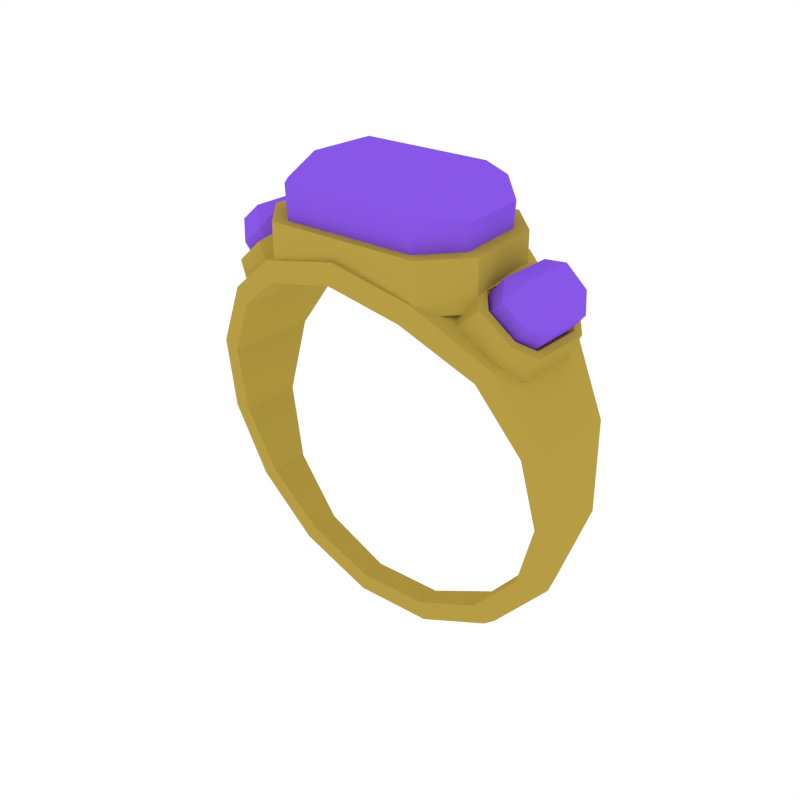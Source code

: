 # Source: Ring5.blend  (saved by Blender 2.79.0; exported with 4.5.12 LTS)
import bpy
from mathutils import Matrix  # noqa: F401  (used for matrix-valued properties, if any)

bpy.ops.wm.read_factory_settings(use_empty=True)
scene = bpy.context.scene
scene.name = 'Scene'

# ---- collections
col_collection_1 = bpy.data.collections.new('Collection 1'); scene.collection.children.link(col_collection_1)

# ---- materials (node trees are filled in below, after node groups)
mat_golden = bpy.data.materials.new('Golden')
mat_golden.alpha_threshold = 0.0
mat_golden.diffuse_color = (0.4672, 0.3365, 0.05892, 1.0)
mat_golden.roughness = 0.5
mat_lilac = bpy.data.materials.new('Lilac')
mat_lilac.alpha_threshold = 0.0
mat_lilac.diffuse_color = (0.2443, 0.09584, 0.8, 1.0)
mat_lilac.roughness = 0.5

# ---- material node trees

# ---- world
world_world = bpy.data.worlds.new('World'); scene.world = world_world
world_world.color = (1.0, 1.0, 1.0)
world_world.use_sun_shadow = False
world_world.sun_shadow_jitter_overblur = 0.0
world_world.cycles.sampling_method = 'NONE'
world_world.cycles.sample_map_resolution = 256

# ---- meshes
me_torus_012 = bpy.data.meshes.new('Torus.012')
me_torus_012.from_pydata([(0.3311, -3.202e-09, -0.03424), (0.3236, 0.04906, -0.03347), (0.2906, 0.0533, -0.03008), (0.2906, -0.0533, -0.03008), (0.3236, -0.04906, -0.03347), (0.2879, -2.844e-09, -0.1659), (0.2813, 0.03147, -0.1623), (0.2526, 0.03458, -0.146), (0.2526, -0.03458, -0.146), (0.2813, -0.03147, -0.1623), (0.1952, -9.291e-09, -0.2689), (0.1907, 0.02207, -0.2631), (0.1711, 0.02411, -0.2367), (0.1711, -0.02411, -0.2367), (0.1907, -0.02207, -0.2631), (0.06937, -4.474e-09, -0.3254), (0.06758, 0.01904, -0.3184), (0.06041, 0.02062, -0.2864), (0.06041, -0.02062, -0.2864), (0.06758, -0.01904, -0.3184), (-0.06817, -4.9e-09, -0.3257), (-0.06699, 0.01904, -0.3186), (-0.06068, 0.02062, -0.2866), (-0.06068, -0.02062, -0.2866), (-0.06699, -0.01904, -0.3186), (-0.1941, -5.09e-09, -0.2696), (-0.1902, 0.02204, -0.2637), (-0.1715, 0.02411, -0.2373), (-0.1715, -0.02411, -0.2373), (-0.1902, -0.02204, -0.2637), (-0.2872, -1.383e-08, -0.1669), (-0.2812, 0.03145, -0.1633), (-0.2534, 0.03458, -0.1469), (-0.2534, -0.03458, -0.1469), (-0.2812, -0.03145, -0.1633), (-0.3309, -8.46e-09, -0.03535), (-0.324, 0.04905, -0.03456), (-0.2918, 0.05331, -0.03105), (-0.2918, -0.05331, -0.03105), (-0.324, -0.04905, -0.03456), (-0.3172, -1.325e-08, 0.1023), (-0.3106, 0.07445, 0.1001), (-0.2798, 0.07939, 0.09014), (-0.2798, -0.07939, 0.09014), (-0.3106, -0.07445, 0.1001), (-0.2482, 7.242e-09, 0.2223), (-0.2432, 0.1011, 0.2175), (-0.2192, 0.1063, 0.1958), (-0.2192, -0.1063, 0.1958), (-0.2432, -0.1011, 0.2175), (-0.1361, -2.662e-08, 0.3038), (-0.1335, 0.1402, 0.2973), (-0.1205, 0.146, 0.2675), (-0.1205, -0.146, 0.2675), (-0.1335, -0.1402, 0.2973), (-0.0005192, -2.393e-08, 0.3328), (-0.0007977, 0.1444, 0.3257), (-0.001125, 0.1507, 0.2931), (-0.001125, -0.1507, 0.2931), (-0.0007977, -0.1444, 0.3257), (0.1352, -2.043e-08, 0.3043), (0.132, 0.1402, 0.2977), (0.1184, 0.146, 0.2679), (0.1184, -0.146, 0.2679), (0.132, -0.1402, 0.2977), (0.2475, 1.536e-08, 0.2231), (0.2419, 0.1011, 0.2183), (0.2172, 0.1063, 0.1965), (0.2172, -0.1063, 0.1965), (0.2419, -0.1011, 0.2183), (0.3169, -5.66e-09, 0.1034), (0.3097, 0.07442, 0.1012), (0.2782, 0.07939, 0.09107), (0.2782, -0.07939, 0.09107), (0.3097, -0.07442, 0.1012), (-0.2032, 0.06937, 0.2842), (-0.185, 0.04827, 0.2995), (-0.2229, 0.07058, 0.3078), (-0.2472, 0.04826, 0.3344), (-0.2114, 0.04927, 0.3309), (-0.185, -0.04513, 0.2995), (-0.2032, -0.06626, 0.2842), (-0.2472, -0.04512, 0.3344), (-0.2229, -0.06742, 0.3078), (-0.2114, -0.04606, 0.3309), (-0.2588, 0.04268, 0.2376), (-0.2406, 0.0652, 0.2529), (-0.2823, 0.04586, 0.3049), (-0.2603, 0.0666, 0.2764), (-0.2851, 0.04401, 0.269), (-0.2406, -0.06228, 0.2529), (-0.2588, -0.0399, 0.2376), (-0.2823, -0.04287, 0.3049), (-0.2851, -0.04115, 0.269), (-0.2603, -0.06362, 0.2764), (-0.2031, 0.0921, 0.2959), (-0.1792, 0.06388, 0.3159), (-0.1792, -0.0607, 0.3159), (-0.2031, -0.08893, 0.2959), (-0.276, 0.05466, 0.2347), (-0.2521, 0.08503, 0.2548), (-0.2521, -0.0821, 0.2548), (-0.276, -0.0519, 0.2347), (-0.1731, 0.1028, 0.2677), (-0.1457, 0.07153, 0.2907), (-0.1457, -0.06836, 0.2907), (-0.1731, -0.09973, 0.2677), (-0.2569, 0.05933, 0.1973), (-0.2295, 0.09347, 0.2204), (-0.2295, -0.09064, 0.2204), (-0.2569, -0.0567, 0.1973), (-0.2071, -0.07341, 0.2925), (-0.2481, -0.06868, 0.2582), (-0.268, -0.04385, 0.2415), (-0.268, 0.04663, 0.2415), (-0.2481, 0.07162, 0.2582), (-0.1872, -0.05005, 0.3092), (-0.2071, 0.07655, 0.2925), (-0.1872, 0.05322, 0.3092), (0.2446, 0.06458, 0.2495), (0.2628, 0.04226, 0.2342), (0.2644, 0.06599, 0.273), (0.2864, 0.04549, 0.3015), (0.2892, 0.04359, 0.2656), (0.2628, -0.03951, 0.2342), (0.2446, -0.06169, 0.2495), (0.2864, -0.04253, 0.3015), (0.2644, -0.06304, 0.273), (0.2892, -0.04076, 0.2656), (0.1891, 0.048, 0.2961), (0.2072, 0.06888, 0.2808), (0.2513, 0.04797, 0.331), (0.227, 0.0701, 0.3044), (0.2154, 0.04902, 0.3275), (0.2072, -0.06579, 0.2808), (0.1891, -0.04488, 0.2961), (0.2513, -0.04484, 0.331), (0.2154, -0.04583, 0.3275), (0.227, -0.06697, 0.3044), (0.2562, 0.08421, 0.2514), (0.28, 0.05407, 0.2313), (0.28, -0.05133, 0.2313), (0.2562, -0.0813, 0.2514), (0.1833, 0.06358, 0.3125), (0.2071, 0.09149, 0.2925), (0.2071, -0.08834, 0.2925), (0.1833, -0.06042, 0.3125), (0.2335, 0.09248, 0.217), (0.2609, 0.05862, 0.1939), (0.2609, -0.05603, 0.1939), (0.2335, -0.08968, 0.217), (0.1497, 0.07119, 0.2873), (0.1772, 0.1021, 0.2643), (0.1772, -0.09906, 0.2643), (0.1497, -0.06804, 0.2873), (0.2521, -0.06803, 0.2548), (0.2112, -0.0729, 0.2891), (0.1913, -0.04979, 0.3058), (0.1913, 0.05294, 0.3058), (0.2112, 0.07602, 0.2891), (0.272, -0.04342, 0.2381), (0.2521, 0.07094, 0.2548), (0.272, 0.04617, 0.2381), (0.1703, -0.06489, 0.358), (0.1198, -0.1217, 0.3577), (0.1732, -0.06565, 0.3985), (0.1198, -0.06298, 0.446), (0.1222, -0.1227, 0.4118), (-0.1038, -0.1217, 0.3577), (-0.1544, -0.06489, 0.358), (-0.1038, -0.06298, 0.446), (-0.1571, -0.06565, 0.3985), (-0.106, -0.1227, 0.4118), (0.1064, 0.1087, 0.359), (0.1603, 0.0519, 0.3587), (0.114, 0.04671, 0.4467), (0.1637, 0.05115, 0.3992), (0.1096, 0.1077, 0.4131), (-0.1448, 0.0519, 0.3587), (-0.09127, 0.1087, 0.359), (-0.09838, 0.04671, 0.4467), (-0.09425, 0.1077, 0.4131), (-0.148, 0.05115, 0.3992), (0.1929, -0.07301, 0.358), (0.1353, -0.1377, 0.3577), (-0.1193, -0.1377, 0.3577), (-0.1769, -0.07301, 0.358), (0.1201, 0.1247, 0.3591), (0.1815, 0.06002, 0.3588), (-0.1661, 0.06002, 0.3588), (-0.1051, 0.1247, 0.3591), (0.1929, -0.07301, 0.2796), (0.1353, -0.1377, 0.2793), (-0.1193, -0.1377, 0.2793), (-0.1769, -0.07301, 0.2796), (0.1201, 0.1247, 0.2808), (0.1815, 0.06002, 0.2804), (-0.1661, 0.06002, 0.2804), (-0.1051, 0.1247, 0.2808), (0.008003, -0.1217, 0.3577), (0.008013, -0.06298, 0.446), (0.008082, -0.1227, 0.4118), (0.007568, 0.1087, 0.359), (0.007826, 0.04671, 0.4467), (0.007673, 0.1077, 0.4131), (0.008007, -0.1377, 0.3577), (0.007512, 0.1247, 0.3591), (0.008007, -0.1377, 0.3055), (0.007512, 0.1247, 0.307)], [], [(0, 5, 6, 1), (1, 6, 7, 2), (3, 8, 9, 4), (4, 9, 5, 0), (5, 10, 11, 6), (6, 11, 12, 7), (17, 18, 13, 12), (8, 13, 14, 9), (9, 14, 10, 5), (10, 15, 16, 11), (11, 16, 17, 12), (63, 58, 57, 62), (13, 18, 19, 14), (14, 19, 15, 10), (15, 20, 21, 16), (16, 21, 22, 17), (58, 53, 52, 57), (18, 23, 24, 19), (19, 24, 20, 15), (20, 25, 26, 21), (21, 26, 27, 22), (12, 13, 8, 7), (23, 28, 29, 24), (24, 29, 25, 20), (25, 30, 31, 26), (26, 31, 32, 27), (22, 23, 18, 17), (28, 33, 34, 29), (29, 34, 30, 25), (30, 35, 36, 31), (31, 36, 37, 32), (32, 33, 28, 27), (33, 38, 39, 34), (34, 39, 35, 30), (35, 40, 41, 36), (36, 41, 42, 37), (27, 28, 23, 22), (38, 43, 44, 39), (39, 44, 40, 35), (40, 45, 46, 41), (41, 46, 47, 42), (52, 53, 48, 47), (43, 48, 49, 44), (44, 49, 45, 40), (45, 50, 51, 46), (46, 51, 52, 47), (43, 38, 37, 42), (48, 53, 54, 49), (49, 54, 50, 45), (50, 55, 56, 51), (51, 56, 57, 52), (67, 68, 63, 62), (53, 58, 59, 54), (54, 59, 55, 50), (55, 60, 61, 56), (56, 61, 62, 57), (73, 68, 67, 72), (58, 63, 64, 59), (59, 64, 60, 55), (60, 65, 66, 61), (61, 66, 67, 62), (2, 3, 73, 72), (63, 68, 69, 64), (64, 69, 65, 60), (65, 70, 71, 66), (66, 71, 72, 67), (8, 3, 2, 7), (68, 73, 74, 69), (69, 74, 70, 65), (70, 0, 1, 71), (71, 1, 2, 72), (48, 43, 42, 47), (73, 3, 4, 74), (74, 4, 0, 70), (38, 33, 32, 37), (86, 85, 89, 88), (87, 78, 77, 88), (82, 92, 94, 83), (94, 92, 93), (77, 78, 79), (75, 86, 88, 77), (90, 81, 83, 94), (82, 83, 84), (87, 88, 89), (81, 80, 84, 83), (80, 76, 79, 84), (78, 82, 84, 79), (91, 90, 94, 93), (92, 87, 89, 93), (85, 91, 93, 89), (76, 75, 77, 79), (92, 82, 78, 87), (111, 112, 101, 98), (112, 113, 102, 101), (114, 115, 100, 99), (113, 114, 99, 102), (116, 111, 98, 97), (115, 117, 95, 100), (117, 118, 96, 95), (118, 116, 97, 96), (95, 96, 104, 103), (100, 95, 103, 108), (98, 101, 109, 106), (101, 102, 110, 109), (97, 98, 106, 105), (102, 99, 107, 110), (96, 97, 105, 104), (99, 100, 108, 107), (76, 80, 116, 118), (75, 76, 118, 117), (86, 75, 117, 115), (80, 81, 111, 116), (91, 85, 114, 113), (85, 86, 115, 114), (90, 91, 113, 112), (81, 90, 112, 111), (130, 129, 133, 132), (131, 122, 121, 132), (126, 136, 138, 127), (138, 136, 137), (121, 122, 123), (119, 130, 132, 121), (134, 125, 127, 138), (126, 127, 128), (131, 132, 133), (125, 124, 128, 127), (124, 120, 123, 128), (122, 126, 128, 123), (135, 134, 138, 137), (136, 131, 133, 137), (129, 135, 137, 133), (120, 119, 121, 123), (136, 126, 122, 131), (155, 156, 145, 142), (156, 157, 146, 145), (158, 159, 144, 143), (157, 158, 143, 146), (160, 155, 142, 141), (159, 161, 139, 144), (161, 162, 140, 139), (162, 160, 141, 140), (139, 140, 148, 147), (144, 139, 147, 152), (142, 145, 153, 150), (145, 146, 154, 153), (141, 142, 150, 149), (146, 143, 151, 154), (140, 141, 149, 148), (143, 144, 152, 151), (120, 124, 160, 162), (119, 120, 162, 161), (130, 119, 161, 159), (124, 125, 155, 160), (135, 129, 158, 157), (129, 130, 159, 158), (134, 135, 157, 156), (125, 134, 156, 155), (174, 173, 177, 176), (175, 166, 165, 176), (170, 180, 182, 171), (182, 180, 181), (165, 166, 167), (163, 174, 176, 165), (178, 169, 171, 182), (170, 171, 172), (175, 176, 177), (169, 168, 172, 171), (199, 164, 167, 201), (200, 170, 172, 201), (179, 178, 182, 181), (203, 175, 177, 204), (202, 179, 181, 204), (164, 163, 165, 167), (203, 200, 166, 175), (173, 174, 188, 187), (202, 173, 187, 206), (168, 169, 186, 185), (174, 163, 183, 188), (163, 164, 184, 183), (199, 168, 185, 205), (169, 178, 189, 186), (178, 179, 190, 189), (186, 189, 197, 194), (189, 190, 198, 197), (185, 186, 194, 193), (206, 187, 195, 208), (205, 185, 193, 207), (187, 188, 196, 195), (183, 184, 192, 191), (188, 183, 191, 196), (184, 205, 207, 192), (190, 206, 208, 198), (164, 199, 205, 184), (179, 202, 206, 190), (180, 170, 200, 203), (173, 202, 204, 177), (180, 203, 204, 181), (166, 200, 201, 167), (168, 199, 201, 172)])
me_torus_012.polygons.foreach_set('material_index', [0, 0, 0, 0, 0, 0, 0, 0, 0, 0, 0, 0, 0, 0, 0, 0, 0, 0, 0, 0, 0, 0, 0, 0, 0, 0, 0, 0, 0, 0, 0, 0, 0, 0, 0, 0, 0, 0, 0, 0, 0, 0, 0, 0, 0, 0, 0, 0, 0, 0, 0, 0, 0, 0, 0, 0, 0, 0, 0, 0, 0, 0, 0, 0, 0, 0, 0, 0, 0, 0, 0, 0, 0, 0, 0, 1, 1, 1, 1, 1, 1, 1, 1, 1, 1, 1, 1, 1, 1, 1, 1, 1, 0, 0, 0, 0, 0, 0, 0, 0, 0, 0, 0, 0, 0, 0, 0, 0, 0, 0, 0, 0, 0, 0, 0, 0, 1, 1, 1, 1, 1, 1, 1, 1, 1, 1, 1, 1, 1, 1, 1, 1, 1, 0, 0, 0, 0, 0, 0, 0, 0, 0, 0, 0, 0, 0, 0, 0, 0, 0, 0, 0, 0, 0, 0, 0, 0, 1, 1, 1, 1, 1, 1, 1, 1, 1, 1, 1, 1, 1, 1, 1, 1, 1, 0, 0, 0, 0, 0, 0, 0, 0, 0, 0, 0, 0, 0, 0, 0, 0, 0, 0, 0, 0, 1, 1, 1, 1, 1])
_uv = me_torus_012.uv_layers.new(name='UVMap')
_uv.uv.foreach_set('vector', [0.0, 0.0, 0.0, 0.0, 0.0, 0.0, 0.0, 0.0, 0.0, 0.0, 0.0, 0.0, 0.0, 0.0, 0.0, 0.0, 0.0, 0.0, 0.0, 0.0, 0.0, 0.0, 0.0, 0.0, 0.0, 0.0, 0.0, 0.0, 0.0, 0.0, 0.0, 0.0, 0.0, 0.0, 0.0, 0.0, 0.0, 0.0, 0.0, 0.0, 0.0, 0.0, 0.0, 0.0, 0.0, 0.0, 0.0, 0.0, 0.0, 0.0, 0.0, 0.0, 0.0, 0.0, 0.0, 0.0, 0.0, 0.0, 0.0, 0.0, 0.0, 0.0, 0.0, 0.0, 0.0, 0.0, 0.0, 0.0, 0.0, 0.0, 0.0, 0.0, 0.0, 0.0, 0.0, 0.0, 0.0, 0.0, 0.0, 0.0, 0.0, 0.0, 0.0, 0.0, 0.0, 0.0, 0.0, 0.0, 0.0, 0.0, 0.0, 0.0, 0.0, 0.0, 0.0, 0.0, 0.0, 0.0, 0.0, 0.0, 0.0, 0.0, 0.0, 0.0, 0.0, 0.0, 0.0, 0.0, 0.0, 0.0, 0.0, 0.0, 0.0, 0.0, 0.0, 0.0, 0.0, 0.0, 0.0, 0.0, 0.0, 0.0, 0.0, 0.0, 0.0, 0.0, 0.0, 0.0, 0.0, 0.0, 0.0, 0.0, 0.0, 0.0, 0.0, 0.0, 0.0, 0.0, 0.0, 0.0, 0.0, 0.0, 0.0, 0.0, 0.0, 0.0, 0.0, 0.0, 0.0, 0.0, 0.0, 0.0, 0.0, 0.0, 0.0, 0.0, 0.0, 0.0, 0.0, 0.0, 0.0, 0.0, 0.0, 0.0, 0.0, 0.0, 0.0, 0.0, 0.0, 0.0, 0.0, 0.0, 0.0, 0.0, 0.0, 0.0, 0.0, 0.0, 0.0, 0.0, 0.0, 0.0, 0.0, 0.0, 0.0, 0.0, 0.0, 0.0, 0.0, 0.0, 0.0, 0.0, 0.0, 0.0, 0.0, 0.0, 0.0, 0.0, 0.0, 0.0, 0.0, 0.0, 0.0, 0.0, 0.0, 0.0, 0.0, 0.0, 0.0, 0.0, 0.0, 0.0, 0.0, 0.0, 0.0, 0.0, 0.0, 0.0, 0.0, 0.0, 0.0, 0.0, 0.0, 0.0, 0.0, 0.0, 0.0, 0.0, 0.0, 0.0, 0.0, 0.0, 0.0, 0.0, 0.0, 0.0, 0.0, 0.0, 0.0, 0.0, 0.0, 0.0, 0.0, 0.0, 0.0, 0.0, 0.0, 0.0, 0.0, 0.0, 0.0, 0.0, 0.0, 0.0, 0.0, 0.0, 0.0, 0.0, 0.0, 0.0, 0.0, 0.0, 0.0, 0.0, 0.0, 0.0, 0.0, 0.0, 0.0, 0.0, 0.0, 0.0, 0.0, 0.0, 0.0, 0.0, 0.0, 0.0, 0.0, 0.0, 0.0, 0.0, 0.0, 0.0, 0.0, 0.0, 0.0, 0.0, 0.0, 0.0, 0.0, 0.0, 0.0, 0.0, 0.0, 0.0, 0.0, 0.0, 0.0, 0.0, 0.0, 0.0, 0.0, 0.0, 0.0, 0.0, 0.0, 0.0, 0.0, 0.0, 0.0, 0.0, 0.0, 0.0, 0.0, 0.0, 0.0, 0.0, 0.0, 0.0, 0.0, 0.0, 0.0, 0.0, 0.0, 0.0, 0.0, 0.0, 0.0, 0.0, 0.0, 0.0, 0.0, 0.0, 0.0, 0.0, 0.0, 0.0, 0.0, 0.0, 0.0, 0.0, 0.0, 0.0, 0.0, 0.0, 0.0, 0.0, 0.0, 0.0, 0.0, 0.0, 0.0, 0.0, 0.0, 0.0, 0.0, 0.0, 0.0, 0.0, 0.0, 0.0, 0.0, 0.0, 0.0, 0.0, 0.0, 0.0, 0.0, 0.0, 0.0, 0.0, 0.0, 0.0, 0.0, 0.0, 0.0, 0.0, 0.0, 0.0, 0.0, 0.0, 0.0, 0.0, 0.0, 0.0, 0.0, 0.0, 0.0, 0.0, 0.0, 0.0, 0.0, 0.0, 0.0, 0.0, 0.0, 0.0, 0.0, 0.0, 0.0, 0.0, 0.0, 0.0, 0.0, 0.0, 0.0, 0.0, 0.0, 0.0, 0.0, 0.0, 0.0, 0.0, 0.0, 0.0, 0.0, 0.0, 0.0, 0.0, 0.0, 0.0, 0.0, 0.0, 0.0, 0.0, 0.0, 0.0, 0.0, 0.0, 0.0, 0.0, 0.0, 0.0, 0.0, 0.0, 0.0, 0.0, 0.0, 0.0, 0.0, 0.0, 0.0, 0.0, 0.0, 0.0, 0.0, 0.0, 0.0, 0.0, 0.0, 0.0, 0.0, 0.0, 0.0, 0.0, 0.0, 0.0, 0.0, 0.0, 0.0, 0.0, 0.0, 0.0, 0.0, 0.0, 0.0, 0.0, 0.0, 0.0, 0.0, 0.0, 0.0, 0.0, 0.0, 0.0, 0.0, 0.0, 0.0, 0.0, 0.0, 0.0, 0.0, 0.0, 0.0, 0.0, 0.0, 0.0, 0.0, 0.0, 0.0, 0.0, 0.0, 0.0, 0.0, 0.0, 0.0, 0.0, 0.0, 0.0, 0.0, 0.0, 0.0, 0.0, 0.0, 0.0, 0.0, 0.0, 0.0, 0.0, 0.0, 0.0, 0.0, 0.0, 0.0, 0.0, 0.0, 0.0, 0.0, 0.0, 0.0, 0.0, 0.0, 0.0, 0.0, 0.0, 0.0, 0.0, 0.0, 0.0, 0.0, 0.0, 0.0, 0.0, 0.0, 0.0, 0.0, 0.0, 0.0, 0.0, 0.0, 0.0, 0.0, 0.0, 0.0, 0.0, 0.0, 0.0, 0.0, 0.0, 0.0, 0.0, 0.0, 0.0, 0.0, 0.0, 0.0, 0.0, 0.0, 0.0, 0.0, 0.0, 0.0, 0.0, 0.0, 0.0, 0.0, 0.0, 0.0, 0.0, 0.0, 0.0, 0.0, 0.0, 0.0, 0.0, 0.0, 0.0, 0.0, 0.0, 0.0, 0.0, 0.0, 0.0, 0.0, 0.0, 0.0, 0.0, 0.0, 0.0, 0.0, 0.0, 0.0, 0.0, 0.0, 0.0, 0.0, 0.0, 0.0, 0.0, 0.8032, 0.9908, 0.1761, 0.01237, 0.8239, 0.01237, 0.1968, 0.9908, 0.1975, 0.8013, 0.8025, 0.8013, 0.8032, 0.9908, 0.1968, 0.9908, 0.8025, 0.1987, 0.1975, 0.1987, 0.1968, 0.009244, 0.8032, 0.009244, 0.1968, 0.009244, 0.1975, 0.1987, 0.01871, 0.1978, 0.8032, 0.9908, 0.8025, 0.8013, 0.8341, 0.9813, 0.1761, 0.8026, 0.1761, 0.1974, 0.8239, 0.1974, 0.8239, 0.8026, 0.1761, 0.8026, 0.1761, 0.1974, 0.8239, 0.1974, 0.8239, 0.8026, 0.8025, 0.1987, 0.8032, 0.009244, 0.9813, 0.1978, 0.1975, 0.8013, 0.1968, 0.9908, 0.01871, 0.8022, 0.1968, 0.009244, 0.1761, 0.01237, 0.8239, 0.01237, 0.8032, 0.009244, 0.01461, 0.2079, 0.01461, 0.7921, 0.8239, 0.9876, 0.9854, 0.2079, 0.8025, 0.8013, 0.8025, 0.1987, 0.9813, 0.1978, 0.9854, 0.7921, 0.1761, 0.1933, 0.8032, 0.009244, 0.1968, 0.009244, 0.8239, 0.1933, 0.1975, 0.1987, 0.1975, 0.8013, 0.01871, 0.8022, 0.01871, 0.1978, 0.9854, 0.7921, 0.9854, 0.2079, 0.01461, 0.2079, 0.01461, 0.7921, 0.1761, 0.9876, 0.1968, 0.9908, 0.8239, 0.8239, 0.8341, 0.9813, 0.1975, 0.1987, 0.8025, 0.1987, 0.8025, 0.8013, 0.1975, 0.8013, 0.1761, 0.1974, 0.1761, 0.8026, 0.1761, 0.8026, 0.1761, 0.1974, 0.8032, 0.009244, 0.1761, 0.1933, 0.1761, 0.1933, 0.8032, 0.009244, 0.1761, 0.01237, 0.8032, 0.9908, 0.8032, 0.9908, 0.1761, 0.01237, 0.9854, 0.2079, 0.9854, 0.7921, 0.9854, 0.7921, 0.9854, 0.2079, 0.1761, 0.01237, 0.1968, 0.009244, 0.1968, 0.009244, 0.1761, 0.01237, 0.1761, 0.1974, 0.1761, 0.8026, 0.1761, 0.8026, 0.1761, 0.1974, 0.1968, 0.9908, 0.1761, 0.9876, 0.1761, 0.9876, 0.1968, 0.9908, 0.01461, 0.7921, 0.01461, 0.2079, 0.01461, 0.2079, 0.01461, 0.7921, 0.1968, 0.9908, 0.1761, 0.9876, 0.1761, 0.9876, 0.1968, 0.9908, 0.1761, 0.1974, 0.1761, 0.8026, 0.1761, 0.8026, 0.1761, 0.1974, 0.1761, 0.1974, 0.1761, 0.8026, 0.1761, 0.8026, 0.1761, 0.1974, 0.8032, 0.009244, 0.1761, 0.1933, 0.1761, 0.1933, 0.8032, 0.009244, 0.1761, 0.01237, 0.1968, 0.009244, 0.1968, 0.009244, 0.1761, 0.01237, 0.9854, 0.2079, 0.9854, 0.7921, 0.9854, 0.7921, 0.9854, 0.2079, 0.01461, 0.7921, 0.01461, 0.2079, 0.01461, 0.2079, 0.01461, 0.7921, 0.1761, 0.01237, 0.8032, 0.9908, 0.8032, 0.9908, 0.1761, 0.01237, 0.01461, 0.7921, 0.01461, 0.2079, 0.01461, 0.2079, 0.01461, 0.7921, 0.1968, 0.9908, 0.1761, 0.9876, 0.1761, 0.9876, 0.1968, 0.9908, 0.1761, 0.1974, 0.1761, 0.8026, 0.1761, 0.8026, 0.1761, 0.1974, 0.1761, 0.01237, 0.1968, 0.009244, 0.1968, 0.009244, 0.1761, 0.01237, 0.9854, 0.2079, 0.9854, 0.7921, 0.9854, 0.7921, 0.9854, 0.2079, 0.1761, 0.01237, 0.8032, 0.9908, 0.8032, 0.9908, 0.1761, 0.01237, 0.8032, 0.009244, 0.1761, 0.1933, 0.1761, 0.1933, 0.8032, 0.009244, 0.1761, 0.1974, 0.1761, 0.8026, 0.1761, 0.8026, 0.1761, 0.1974, 0.8032, 0.9908, 0.1761, 0.01237, 0.8239, 0.01237, 0.1968, 0.9908, 0.1975, 0.8013, 0.8025, 0.8013, 0.8032, 0.9908, 0.1968, 0.9908, 0.8025, 0.1987, 0.1975, 0.1987, 0.1968, 0.009244, 0.8032, 0.009244, 0.1968, 0.009244, 0.1975, 0.1987, 0.01871, 0.1978, 0.8032, 0.9908, 0.8025, 0.8013, 0.8341, 0.9813, 0.1761, 0.8026, 0.1761, 0.1974, 0.8239, 0.1974, 0.8239, 0.8026, 0.1761, 0.8026, 0.1761, 0.1974, 0.8239, 0.1974, 0.8239, 0.8026, 0.8025, 0.1987, 0.8032, 0.009244, 0.9813, 0.1978, 0.1975, 0.8013, 0.1968, 0.9908, 0.01871, 0.8022, 0.1968, 0.009244, 0.1761, 0.01237, 0.8239, 0.01237, 0.8032, 0.009244, 0.01461, 0.2079, 0.01461, 0.7921, 0.8239, 0.9876, 0.9854, 0.2079, 0.8025, 0.8013, 0.8025, 0.1987, 0.9813, 0.1978, 0.9854, 0.7921, 0.1761, 0.1933, 0.8032, 0.009244, 0.1968, 0.009244, 0.8239, 0.1933, 0.1975, 0.1987, 0.1975, 0.8013, 0.01871, 0.8022, 0.01871, 0.1978, 0.9854, 0.7921, 0.9854, 0.2079, 0.01461, 0.2079, 0.01461, 0.7921, 0.1761, 0.9876, 0.1968, 0.9908, 0.8239, 0.8239, 0.8341, 0.9813, 0.1975, 0.1987, 0.8025, 0.1987, 0.8025, 0.8013, 0.1975, 0.8013, 0.1761, 0.1974, 0.1761, 0.8026, 0.1761, 0.8026, 0.1761, 0.1974, 0.8032, 0.009244, 0.1761, 0.1933, 0.1761, 0.1933, 0.8032, 0.009244, 0.1761, 0.01237, 0.8032, 0.9908, 0.8032, 0.9908, 0.1761, 0.01237, 0.9854, 0.2079, 0.9854, 0.7921, 0.9854, 0.7921, 0.9854, 0.2079, 0.1761, 0.01237, 0.1968, 0.009244, 0.1968, 0.009244, 0.1761, 0.01237, 0.1761, 0.1974, 0.1761, 0.8026, 0.1761, 0.8026, 0.1761, 0.1974, 0.1968, 0.9908, 0.1761, 0.9876, 0.1761, 0.9876, 0.1968, 0.9908, 0.01461, 0.7921, 0.01461, 0.2079, 0.01461, 0.2079, 0.01461, 0.7921, 0.1968, 0.9908, 0.1761, 0.9876, 0.1761, 0.9876, 0.1968, 0.9908, 0.1761, 0.1974, 0.1761, 0.8026, 0.1761, 0.8026, 0.1761, 0.1974, 0.1761, 0.1974, 0.1761, 0.8026, 0.1761, 0.8026, 0.1761, 0.1974, 0.8032, 0.009244, 0.1761, 0.1933, 0.1761, 0.1933, 0.8032, 0.009244, 0.1761, 0.01237, 0.1968, 0.009244, 0.1968, 0.009244, 0.1761, 0.01237, 0.9854, 0.2079, 0.9854, 0.7921, 0.9854, 0.7921, 0.9854, 0.2079, 0.01461, 0.7921, 0.01461, 0.2079, 0.01461, 0.2079, 0.01461, 0.7921, 0.1761, 0.01237, 0.8032, 0.9908, 0.8032, 0.9908, 0.1761, 0.01237, 0.01461, 0.7921, 0.01461, 0.2079, 0.01461, 0.2079, 0.01461, 0.7921, 0.1968, 0.9908, 0.1761, 0.9876, 0.1761, 0.9876, 0.1968, 0.9908, 0.1761, 0.1974, 0.1761, 0.8026, 0.1761, 0.8026, 0.1761, 0.1974, 0.1761, 0.01237, 0.1968, 0.009244, 0.1968, 0.009244, 0.1761, 0.01237, 0.9854, 0.2079, 0.9854, 0.7921, 0.9854, 0.7921, 0.9854, 0.2079, 0.1761, 0.01237, 0.8032, 0.9908, 0.8032, 0.9908, 0.1761, 0.01237, 0.8032, 0.009244, 0.1761, 0.1933, 0.1761, 0.1933, 0.8032, 0.009244, 0.1761, 0.1974, 0.1761, 0.8026, 0.1761, 0.8026, 0.1761, 0.1974, 0.8032, 0.9908, 0.1761, 0.01237, 0.8239, 0.01237, 0.1968, 0.9908, 0.1975, 0.8013, 0.8025, 0.8013, 0.8032, 0.9908, 0.1968, 0.9908, 0.8025, 0.1987, 0.1975, 0.1987, 0.1968, 0.009244, 0.8032, 0.009244, 0.1968, 0.009244, 0.1975, 0.1987, 0.01871, 0.1978, 0.8032, 0.9908, 0.8025, 0.8013, 0.8341, 0.9813, 0.1761, 0.8026, 0.1761, 0.1974, 0.8239, 0.1974, 0.8239, 0.8026, 0.1761, 0.8026, 0.1761, 0.1974, 0.8239, 0.1974, 0.8239, 0.8026, 0.8025, 0.1987, 0.8032, 0.009244, 0.9813, 0.1978, 0.1975, 0.8013, 0.1968, 0.9908, 0.01871, 0.8022, 0.1968, 0.009244, 0.1761, 0.01237, 0.8239, 0.01237, 0.8032, 0.009244, 0.01461, 0.5, 0.01461, 0.7921, 0.8239, 0.9876, 0.9047, 0.5978, 0.8025, 0.5, 0.8025, 0.1987, 0.9813, 0.1978, 0.9833, 0.4949, 0.1761, 0.1933, 0.8032, 0.009244, 0.1968, 0.009244, 0.8239, 0.1933, 0.1975, 0.5, 0.1975, 0.8013, 0.01871, 0.8022, 0.01871, 0.5, 0.9854, 0.5, 0.9854, 0.2079, 0.01461, 0.2079, 0.01461, 0.5, 0.1761, 0.9876, 0.1968, 0.9908, 0.8239, 0.8239, 0.8341, 0.9813, 0.1975, 0.5, 0.8025, 0.5, 0.8025, 0.8013, 0.1975, 0.8013, 0.1761, 0.01237, 0.8032, 0.9908, 0.8032, 0.9908, 0.1761, 0.01237, 0.9854, 0.5, 0.9854, 0.7921, 0.9854, 0.7921, 0.9854, 0.5, 0.1761, 0.01237, 0.1968, 0.009244, 0.1968, 0.009244, 0.1761, 0.01237, 0.1761, 0.1974, 0.1761, 0.8026, 0.1761, 0.8026, 0.1761, 0.1974, 0.1968, 0.9908, 0.1761, 0.9876, 0.1761, 0.9876, 0.1968, 0.9908, 0.01461, 0.5, 0.01461, 0.2079, 0.01461, 0.2079, 0.01461, 0.5, 0.1761, 0.1974, 0.1761, 0.8026, 0.1761, 0.8026, 0.1761, 0.1974, 0.8032, 0.009244, 0.1761, 0.1933, 0.1761, 0.1933, 0.8032, 0.009244, 0.1761, 0.1974, 0.1761, 0.8026, 0.1761, 0.8026, 0.1761, 0.1974, 0.8032, 0.009244, 0.1761, 0.1933, 0.1761, 0.1933, 0.8032, 0.009244, 0.1761, 0.01237, 0.1968, 0.009244, 0.1968, 0.009244, 0.1761, 0.01237, 0.9854, 0.5, 0.9854, 0.7921, 0.9854, 0.7921, 0.9854, 0.5, 0.01461, 0.5, 0.01461, 0.2079, 0.01461, 0.2079, 0.01461, 0.5, 0.1761, 0.01237, 0.8032, 0.9908, 0.8032, 0.9908, 0.1761, 0.01237, 0.1968, 0.9908, 0.1761, 0.9876, 0.1761, 0.9876, 0.1968, 0.9908, 0.1761, 0.1974, 0.1761, 0.8026, 0.1761, 0.8026, 0.1761, 0.1974, 0.01461, 0.7921, 0.01461, 0.5, 0.01461, 0.5, 0.01461, 0.7921, 0.9854, 0.2079, 0.9854, 0.5, 0.9854, 0.5, 0.9854, 0.2079, 0.01461, 0.7921, 0.01461, 0.5, 0.01461, 0.5, 0.01461, 0.7921, 0.9854, 0.2079, 0.9854, 0.5, 0.9854, 0.5, 0.9854, 0.2079, 0.1975, 0.1987, 0.8025, 0.1987, 0.8025, 0.5, 0.1975, 0.5, 0.9854, 0.7921, 0.9854, 0.5, 0.01461, 0.5, 0.01461, 0.7921, 0.1975, 0.1987, 0.1975, 0.5, 0.01871, 0.5, 0.01871, 0.1978, 0.8025, 0.8013, 0.8025, 0.5, 0.9833, 0.4949, 0.9854, 0.7921, 0.01461, 0.2079, 0.01461, 0.5, 0.9047, 0.5978, 0.9854, 0.2079])
me_torus_012.materials.append(mat_golden)
me_torus_012.materials.append(mat_lilac)
me_torus_012.use_remesh_preserve_volume = False
me_torus_012.use_remesh_preserve_attributes = False
me_torus_012.use_mirror_vertex_groups = False
me_torus_012.update()

# ---- objects
ob_ring5 = bpy.data.objects.new('Ring5', me_torus_012)

# ---- transforms, parenting, visibility, modifiers, constraints
ob_ring5.location = (0.0, 0.0, 0.0)
ob_ring5.lineart.crease_threshold = 0.0

# ---- collection membership
col_collection_1.objects.link(ob_ring5)

# ---- scene / render settings (as saved in the file)
scene.frame_start = 1; scene.frame_end = 250; scene.frame_set(0)
scene.render.engine = 'CYCLES'
scene.render.resolution_x = 1000
scene.render.resolution_y = 1000
scene.render.dither_intensity = 0.0
scene.cycles.samples = 200
scene.cycles.sampling_pattern = 'TABULATED_SOBOL'
scene.cycles.light_sampling_threshold = 0.0
scene.cycles.use_adaptive_sampling = False
scene.cycles.use_light_tree = False
scene.cycles.caustics_reflective = False
scene.cycles.caustics_refractive = False
scene.cycles.blur_glossy = 0.0
scene.cycles.max_bounces = 2
scene.cycles.pixel_filter_type = 'GAUSSIAN'
scene.cycles.sample_clamp_indirect = 0.0
scene.view_settings.view_transform = 'Standard'
bpy.context.view_layer.update()

# ---- added for rendering (the .blend has no active camera): camera
cam_auto = bpy.data.cameras.new('AutoCamera')
cam_auto.lens = 50.0
cam_auto.sensor_width = 36.0
cam_auto.clip_end = 1000.0
ob_auto_camera = bpy.data.objects.new('AutoCamera', cam_auto)
scene.collection.objects.link(ob_auto_camera)
ob_auto_camera.location = (0.98164, -1.17784, 0.845733)
ob_auto_camera.rotation_euler = (1.09748, -7.21219e-08, 0.694738)
scene.camera = ob_auto_camera
bpy.context.view_layer.update()

